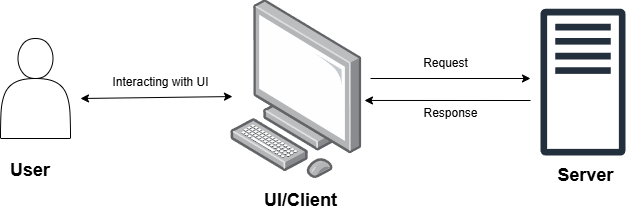

The diagram above was exported from draw.io. Its source (the exported page's mxGraphModel, read from the mxfile embedded in the PNG):
<mxGraphModel dx="874" dy="604" grid="1" gridSize="10" guides="1" tooltips="1" connect="1" arrows="1" fold="1" page="1" pageScale="1" pageWidth="850" pageHeight="1100" math="0" shadow="0">
  <root>
    <mxCell id="0" />
    <mxCell id="1" parent="0" />
    <mxCell id="6Tjdk4gjT4K17GXfc2NK-2" value="" style="shape=actor;whiteSpace=wrap;html=1;" parent="1" vertex="1">
      <mxGeometry x="70" y="130" width="70" height="100" as="geometry" />
    </mxCell>
    <mxCell id="6Tjdk4gjT4K17GXfc2NK-3" value="" style="sketch=0;outlineConnect=0;fontColor=#232F3E;gradientColor=none;fillColor=#232F3D;strokeColor=none;dashed=0;verticalLabelPosition=bottom;verticalAlign=top;align=center;html=1;fontSize=12;fontStyle=0;aspect=fixed;pointerEvents=1;shape=mxgraph.aws4.traditional_server;" parent="1" vertex="1">
      <mxGeometry x="610" y="100" width="85" height="147.33" as="geometry" />
    </mxCell>
    <mxCell id="6Tjdk4gjT4K17GXfc2NK-4" value="" style="image;points=[];aspect=fixed;html=1;align=center;shadow=0;dashed=0;image=img/lib/allied_telesis/computer_and_terminals/Personal_Computer.svg;" parent="1" vertex="1">
      <mxGeometry x="300" y="91.45" width="131.75" height="178.55" as="geometry" />
    </mxCell>
    <mxCell id="6Tjdk4gjT4K17GXfc2NK-17" value="Interacting with UI" style="text;html=1;align=center;verticalAlign=middle;resizable=0;points=[];autosize=1;strokeColor=none;fillColor=none;" parent="1" vertex="1">
      <mxGeometry x="170" y="158.66" width="120" height="30" as="geometry" />
    </mxCell>
    <mxCell id="6Tjdk4gjT4K17GXfc2NK-23" value="" style="endArrow=classic;html=1;rounded=0;" parent="1" edge="1">
      <mxGeometry width="50" height="50" relative="1" as="geometry">
        <mxPoint x="440" y="170" as="sourcePoint" />
        <mxPoint x="600" y="170" as="targetPoint" />
      </mxGeometry>
    </mxCell>
    <mxCell id="6Tjdk4gjT4K17GXfc2NK-24" value="Request" style="text;html=1;align=center;verticalAlign=middle;resizable=0;points=[];autosize=1;strokeColor=none;fillColor=none;" parent="1" vertex="1">
      <mxGeometry x="480" y="140" width="70" height="30" as="geometry" />
    </mxCell>
    <mxCell id="6Tjdk4gjT4K17GXfc2NK-25" value="" style="endArrow=classic;html=1;rounded=0;entryX=1.017;entryY=0.563;entryDx=0;entryDy=0;entryPerimeter=0;" parent="1" target="6Tjdk4gjT4K17GXfc2NK-4" edge="1">
      <mxGeometry relative="1" as="geometry">
        <mxPoint x="600" y="192" as="sourcePoint" />
        <mxPoint x="560" y="210" as="targetPoint" />
      </mxGeometry>
    </mxCell>
    <mxCell id="6Tjdk4gjT4K17GXfc2NK-27" value="Response" style="text;html=1;align=center;verticalAlign=middle;resizable=0;points=[];autosize=1;strokeColor=none;fillColor=none;" parent="1" vertex="1">
      <mxGeometry x="480" y="190" width="80" height="30" as="geometry" />
    </mxCell>
    <mxCell id="6Tjdk4gjT4K17GXfc2NK-28" value="" style="endArrow=classic;startArrow=classic;html=1;rounded=0;entryX=0.015;entryY=0.541;entryDx=0;entryDy=0;entryPerimeter=0;" parent="1" target="6Tjdk4gjT4K17GXfc2NK-4" edge="1">
      <mxGeometry width="50" height="50" relative="1" as="geometry">
        <mxPoint x="150" y="190" as="sourcePoint" />
        <mxPoint x="280" y="190" as="targetPoint" />
      </mxGeometry>
    </mxCell>
    <mxCell id="6Tjdk4gjT4K17GXfc2NK-29" value="&lt;b&gt;&lt;font style=&quot;font-size: 18px;&quot;&gt;User&lt;/font&gt;&lt;/b&gt;" style="text;html=1;strokeColor=none;fillColor=none;align=center;verticalAlign=middle;whiteSpace=wrap;rounded=0;" parent="1" vertex="1">
      <mxGeometry x="70" y="247.32999999999998" width="60" height="30" as="geometry" />
    </mxCell>
    <mxCell id="6Tjdk4gjT4K17GXfc2NK-30" value="&lt;b&gt;&lt;font style=&quot;font-size: 18px;&quot;&gt;UI/Client&lt;/font&gt;&lt;/b&gt;" style="text;html=1;align=center;verticalAlign=middle;resizable=0;points=[];autosize=1;strokeColor=none;fillColor=none;" parent="1" vertex="1">
      <mxGeometry x="320" y="272.33" width="100" height="40" as="geometry" />
    </mxCell>
    <mxCell id="6Tjdk4gjT4K17GXfc2NK-31" value="&lt;b&gt;&lt;font style=&quot;font-size: 18px;&quot;&gt;Server&lt;/font&gt;&lt;/b&gt;" style="text;html=1;align=center;verticalAlign=middle;resizable=0;points=[];autosize=1;strokeColor=none;fillColor=none;" parent="1" vertex="1">
      <mxGeometry x="615" y="247.33" width="80" height="40" as="geometry" />
    </mxCell>
  </root>
</mxGraphModel>